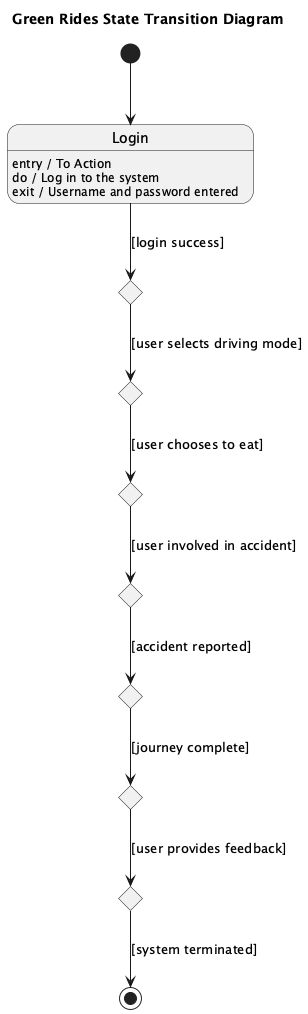

The diagram above was rendered by PlantUML. Its source (embedded in the PNG):
@startuml
title Green Rides State Transition Diagram

[*] --> Login

state Login
Login : entry / To Action
Login : do / Log in to the system
Login : exit / Username and password entered

state JourneyDetails <<choice>>
JourneyDetails : entry / Display journey details
JourneyDetails : do / Show route, distance, estimated time of arrival
JourneyDetails : exit / User selects driving mode or other options

state DrivingMode <<choice>>
DrivingMode : entry / Activate driving mode
DrivingMode : do / Start navigation and tracking
DrivingMode : exit / User chooses to stop driving mode

state PlaceToEat <<choice>>
PlaceToEat : entry / Select place to eat
PlaceToEat : do / View menu and place order if hungry
PlaceToEat : exit / User decides not to eat or completes order

state Accident <<choice>>
Accident : entry / Inform authorities in case of accident
Accident : do / Send notifications to emergency services
Accident : exit / Authorities notified, user safe

state Notification <<choice>>
Notification : entry / Send notifications during driving or accident
Notification : do / Alert user and relevant parties
Notification : exit / Notifications sent

state Feedback <<choice>>
Feedback : entry / Provide feedback upon completion of journey
Feedback : do / Rate experience and provide comments
Feedback : exit / User completes feedback, system updated

Login --> JourneyDetails : [login success]
JourneyDetails --> DrivingMode : [user selects driving mode]
DrivingMode --> PlaceToEat : [user chooses to eat]
PlaceToEat --> Accident : [user involved in accident]
Accident --> Notification : [accident reported]
Notification --> Feedback : [journey complete]

state Unloading <<choice>>
Unloading : entry / User completes journey, system unloads
Unloading : do / Save data, update user profile
Unloading : exit / System terminates

Feedback --> Unloading : [user provides feedback]
Unloading --> [*] : [system terminated]

@enduml